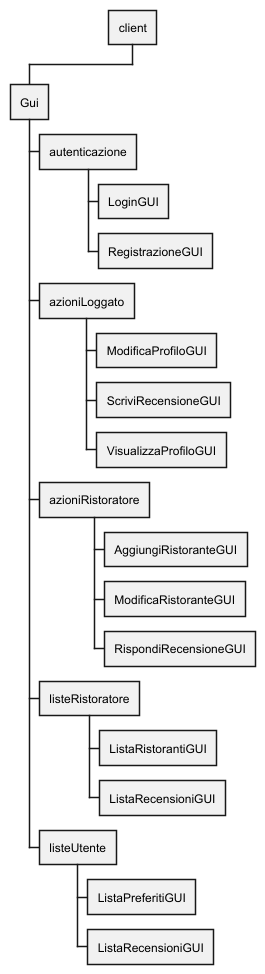

The diagram above was rendered by PlantUML. Its source (embedded in the PNG):
@startwbs
* client

** Gui

*** autenticazione
**** LoginGUI
**** RegistrazioneGUI

*** azioniLoggato
**** ModificaProfiloGUI
**** ScriviRecensioneGUI
**** VisualizzaProfiloGUI

*** azioniRistoratore
**** AggiungiRistoranteGUI
**** ModificaRistoranteGUI
**** RispondiRecensioneGUI

*** listeRistoratore
**** ListaRistorantiGUI
**** ListaRecensioniGUI

*** listeUtente
**** ListaPreferitiGUI
**** ListaRecensioniGUI
@endwbs